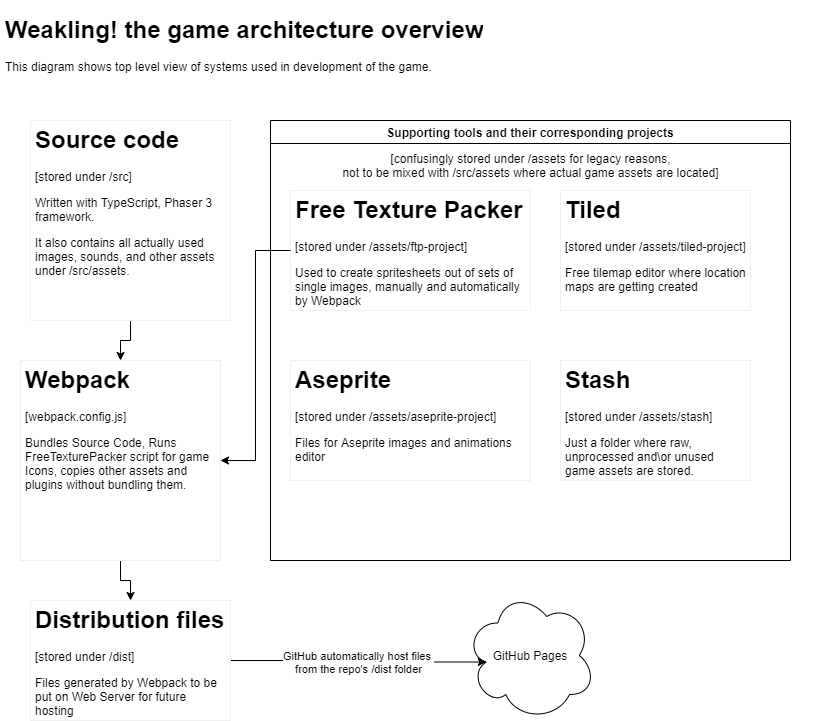

The diagram above was exported from draw.io. Its source (the exported page's mxGraphModel, read from the mxfile embedded in the PNG):
<mxGraphModel dx="1024" dy="592" grid="1" gridSize="10" guides="1" tooltips="1" connect="1" arrows="1" fold="1" page="1" pageScale="1" pageWidth="850" pageHeight="1100" math="0" shadow="0">
  <root>
    <mxCell id="0" />
    <mxCell id="1" parent="0" />
    <mxCell id="rToRF3a6WYgaRBfIFZam-1" value="&lt;h1&gt;Weakling! the game architecture overview&lt;br&gt;&lt;/h1&gt;&lt;p&gt;This diagram shows top level view of systems used in development of the game.&lt;br&gt;&lt;/p&gt;" style="text;html=1;strokeColor=none;fillColor=none;spacing=5;spacingTop=-20;whiteSpace=wrap;overflow=hidden;rounded=0;" parent="1" vertex="1">
      <mxGeometry x="10" y="10" width="820" height="70" as="geometry" />
    </mxCell>
    <mxCell id="rToRF3a6WYgaRBfIFZam-18" style="edgeStyle=orthogonalEdgeStyle;rounded=0;orthogonalLoop=1;jettySize=auto;html=1;entryX=0.5;entryY=0;entryDx=0;entryDy=0;" parent="1" source="rToRF3a6WYgaRBfIFZam-3" target="rToRF3a6WYgaRBfIFZam-4" edge="1">
      <mxGeometry relative="1" as="geometry" />
    </mxCell>
    <mxCell id="rToRF3a6WYgaRBfIFZam-3" value="&lt;h1&gt;Source code&lt;br&gt;&lt;/h1&gt;&lt;p&gt;[stored under /src]&lt;br&gt;&lt;/p&gt;&lt;p&gt;Written with TypeScript, Phaser 3 framework. &lt;br&gt;&lt;/p&gt;&lt;p&gt;It also contains all actually used images, sounds, and other assets under /src/assets.&lt;br&gt;&lt;/p&gt;" style="text;html=1;spacing=5;spacingTop=-20;whiteSpace=wrap;overflow=hidden;rounded=0;strokeColor=#f0f0f0;" parent="1" vertex="1">
      <mxGeometry x="40" y="120" width="200" height="200" as="geometry" />
    </mxCell>
    <mxCell id="rToRF3a6WYgaRBfIFZam-19" style="edgeStyle=orthogonalEdgeStyle;rounded=0;orthogonalLoop=1;jettySize=auto;html=1;entryX=0.5;entryY=0;entryDx=0;entryDy=0;" parent="1" source="rToRF3a6WYgaRBfIFZam-4" target="rToRF3a6WYgaRBfIFZam-9" edge="1">
      <mxGeometry relative="1" as="geometry" />
    </mxCell>
    <mxCell id="rToRF3a6WYgaRBfIFZam-4" value="&lt;h1&gt;Webpack&lt;/h1&gt;&lt;p&gt;[webpack.config.js]&lt;/p&gt;&lt;p&gt;Bundles Source Code, Runs FreeTexturePacker script for game Icons, copies other assets and plugins without bundling them.&lt;br&gt;&lt;/p&gt;" style="text;html=1;fillColor=none;spacing=5;spacingTop=-20;whiteSpace=wrap;overflow=hidden;rounded=0;strokeColor=#f0f0f0;" parent="1" vertex="1">
      <mxGeometry x="30" y="360" width="200" height="200" as="geometry" />
    </mxCell>
    <mxCell id="rToRF3a6WYgaRBfIFZam-20" value="&lt;div&gt;GitHub automatically host files &lt;br&gt;&lt;/div&gt;&lt;div&gt;from the repo's /dist folder&lt;br&gt;&lt;/div&gt;" style="edgeStyle=orthogonalEdgeStyle;rounded=0;orthogonalLoop=1;jettySize=auto;html=1;entryX=0.16;entryY=0.55;entryDx=0;entryDy=0;entryPerimeter=0;" parent="1" source="rToRF3a6WYgaRBfIFZam-9" target="rToRF3a6WYgaRBfIFZam-11" edge="1">
      <mxGeometry relative="1" as="geometry" />
    </mxCell>
    <mxCell id="rToRF3a6WYgaRBfIFZam-9" value="&lt;h1&gt;Distribution files&lt;br&gt;&lt;/h1&gt;&lt;p&gt;[stored under /dist]&lt;br&gt;&lt;/p&gt;&lt;p&gt;Files generated by Webpack to be put on Web Server for future hosting&lt;br&gt;&lt;/p&gt;" style="text;html=1;fillColor=none;spacing=5;spacingTop=-20;whiteSpace=wrap;overflow=hidden;rounded=0;strokeColor=#f0f0f0;" parent="1" vertex="1">
      <mxGeometry x="40" y="600" width="200" height="120" as="geometry" />
    </mxCell>
    <mxCell id="rToRF3a6WYgaRBfIFZam-11" value="GitHub Pages" style="ellipse;shape=cloud;whiteSpace=wrap;html=1;fillColor=none;" parent="1" vertex="1">
      <mxGeometry x="475" y="590" width="130" height="130" as="geometry" />
    </mxCell>
    <mxCell id="rToRF3a6WYgaRBfIFZam-12" value="Supporting tools and their corresponding projects" style="swimlane;fillColor=none;" parent="1" vertex="1">
      <mxGeometry x="280" y="120" width="520" height="440" as="geometry">
        <mxRectangle x="280" y="120" width="130" height="23" as="alternateBounds" />
      </mxGeometry>
    </mxCell>
    <mxCell id="rToRF3a6WYgaRBfIFZam-13" value="&lt;div&gt;[confusingly stored under /assets for legacy reasons,&lt;/div&gt;&lt;div&gt; not to be mixed with /src/assets where actual game assets are located]&lt;/div&gt;" style="text;html=1;align=center;verticalAlign=middle;resizable=0;points=[];autosize=1;strokeColor=none;" parent="rToRF3a6WYgaRBfIFZam-12" vertex="1">
      <mxGeometry x="65" y="30" width="390" height="30" as="geometry" />
    </mxCell>
    <mxCell id="rToRF3a6WYgaRBfIFZam-5" value="&lt;h1&gt;Free Texture Packer&lt;br&gt;&lt;/h1&gt;&lt;p&gt;[stored under /assets/ftp-project]&lt;br&gt;&lt;/p&gt;&lt;p&gt;Used to create spritesheets out of sets of single images, manually and automatically by Webpack&lt;br&gt;&lt;/p&gt;" style="text;html=1;fillColor=none;spacing=5;spacingTop=-20;whiteSpace=wrap;overflow=hidden;rounded=0;strokeColor=#f0f0f0;" parent="rToRF3a6WYgaRBfIFZam-12" vertex="1">
      <mxGeometry x="20" y="70" width="240" height="120" as="geometry" />
    </mxCell>
    <mxCell id="rToRF3a6WYgaRBfIFZam-6" value="&lt;h1&gt;Tiled&lt;/h1&gt;&lt;p&gt;[stored under /assets/tiled-project]&lt;br&gt;&lt;/p&gt;&lt;p&gt;Free tilemap editor where location maps are getting created&lt;br&gt;&lt;/p&gt;" style="text;html=1;fillColor=none;spacing=5;spacingTop=-20;whiteSpace=wrap;overflow=hidden;rounded=0;strokeColor=#f0f0f0;" parent="rToRF3a6WYgaRBfIFZam-12" vertex="1">
      <mxGeometry x="290" y="70" width="190" height="120" as="geometry" />
    </mxCell>
    <mxCell id="rToRF3a6WYgaRBfIFZam-8" value="&lt;h1&gt;Stash&lt;/h1&gt;&lt;p&gt;[stored under /assets/stash]&lt;br&gt;&lt;/p&gt;&lt;p&gt;Just a folder where raw, unprocessed and\or unused game assets are stored.&lt;br&gt;&lt;/p&gt;" style="text;html=1;fillColor=none;spacing=5;spacingTop=-20;whiteSpace=wrap;overflow=hidden;rounded=0;strokeColor=#f0f0f0;" parent="rToRF3a6WYgaRBfIFZam-12" vertex="1">
      <mxGeometry x="290" y="240" width="190" height="120" as="geometry" />
    </mxCell>
    <mxCell id="rToRF3a6WYgaRBfIFZam-15" value="&lt;h1&gt;Aseprite&lt;/h1&gt;&lt;p&gt;[stored under /assets/aseprite-project]&lt;/p&gt;&lt;p&gt;Files for Aseprite images and animations editor&lt;br&gt;&lt;/p&gt;" style="text;html=1;fillColor=none;spacing=5;spacingTop=-20;whiteSpace=wrap;overflow=hidden;rounded=0;strokeColor=#f0f0f0;" parent="rToRF3a6WYgaRBfIFZam-12" vertex="1">
      <mxGeometry x="20" y="240" width="240" height="120" as="geometry" />
    </mxCell>
    <mxCell id="rToRF3a6WYgaRBfIFZam-17" style="edgeStyle=orthogonalEdgeStyle;rounded=0;orthogonalLoop=1;jettySize=auto;html=1;exitX=0;exitY=0.5;exitDx=0;exitDy=0;entryX=1;entryY=0.5;entryDx=0;entryDy=0;" parent="1" source="rToRF3a6WYgaRBfIFZam-5" target="rToRF3a6WYgaRBfIFZam-4" edge="1">
      <mxGeometry relative="1" as="geometry" />
    </mxCell>
  </root>
</mxGraphModel>